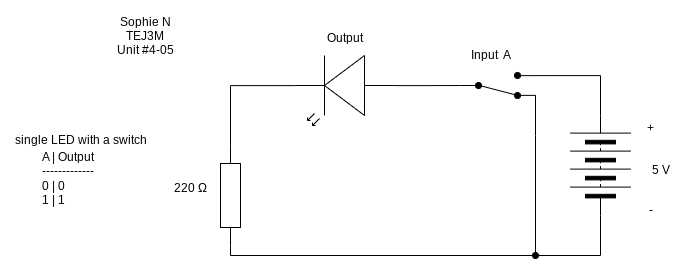

The diagram above was exported from draw.io. Its source (the exported page's mxGraphModel, read from the mxfile embedded in the PNG):
<mxGraphModel dx="1086" dy="658" grid="1" gridSize="10" guides="1" tooltips="1" connect="1" arrows="1" fold="1" page="1" pageScale="1" pageWidth="827" pageHeight="1169" math="0" shadow="0">
  <root>
    <mxCell id="0" />
    <mxCell id="1" parent="0" />
    <mxCell id="2" value="" style="pointerEvents=1;verticalLabelPosition=bottom;shadow=0;dashed=0;align=center;html=1;verticalAlign=top;shape=mxgraph.electrical.miscellaneous.batteryStack;rotation=-90;" vertex="1" parent="1">
      <mxGeometry x="570" y="280" width="100" height="60" as="geometry" />
    </mxCell>
    <mxCell id="4" value="" style="pointerEvents=1;verticalLabelPosition=bottom;shadow=0;dashed=0;align=center;html=1;verticalAlign=top;shape=mxgraph.electrical.resistors.resistor_1;rotation=90;" vertex="1" parent="1">
      <mxGeometry x="200" y="330" width="100" height="20" as="geometry" />
    </mxCell>
    <mxCell id="11" style="html=1;exitX=1;exitY=0.12;exitDx=0;exitDy=0;entryX=1;entryY=0.5;entryDx=0;entryDy=0;edgeStyle=orthogonalEdgeStyle;rounded=0;curved=0;endArrow=none;endFill=0;" edge="1" parent="1" source="22" target="2">
      <mxGeometry relative="1" as="geometry">
        <mxPoint x="555" y="215" as="sourcePoint" />
        <Array as="points">
          <mxPoint x="620" y="220" />
        </Array>
      </mxGeometry>
    </mxCell>
    <mxCell id="18" style="edgeStyle=orthogonalEdgeStyle;html=1;exitX=1;exitY=0.88;exitDx=0;exitDy=0;endArrow=oval;endFill=1;rounded=0;curved=0;" edge="1" parent="1" source="22">
      <mxGeometry relative="1" as="geometry">
        <mxPoint x="555" y="400" as="targetPoint" />
        <mxPoint x="555" y="245" as="sourcePoint" />
        <Array as="points">
          <mxPoint x="555" y="280" />
          <mxPoint x="555" y="280" />
        </Array>
      </mxGeometry>
    </mxCell>
    <mxCell id="10" style="edgeStyle=orthogonalEdgeStyle;html=1;exitX=0;exitY=0.57;exitDx=0;exitDy=0;exitPerimeter=0;entryX=0;entryY=0.5;entryDx=0;entryDy=0;rounded=0;curved=0;endArrow=none;endFill=0;" edge="1" parent="1" source="7">
      <mxGeometry relative="1" as="geometry">
        <mxPoint x="480" y="230" as="targetPoint" />
      </mxGeometry>
    </mxCell>
    <mxCell id="7" value="" style="verticalLabelPosition=bottom;shadow=0;dashed=0;align=center;html=1;verticalAlign=top;shape=mxgraph.electrical.opto_electronics.led_2;pointerEvents=1;rotation=-180;" vertex="1" parent="1">
      <mxGeometry x="314" y="200" width="100" height="70" as="geometry" />
    </mxCell>
    <mxCell id="8" style="edgeStyle=orthogonalEdgeStyle;html=1;exitX=0;exitY=0.5;exitDx=0;exitDy=0;entryX=1;entryY=0.5;entryDx=0;entryDy=0;entryPerimeter=0;rounded=0;endArrow=none;endFill=0;" edge="1" parent="1" source="2" target="4">
      <mxGeometry relative="1" as="geometry" />
    </mxCell>
    <mxCell id="9" style="edgeStyle=orthogonalEdgeStyle;html=1;exitX=0;exitY=0.5;exitDx=0;exitDy=0;exitPerimeter=0;entryX=1;entryY=0.57;entryDx=0;entryDy=0;entryPerimeter=0;rounded=0;endArrow=none;endFill=0;" edge="1" parent="1" source="4" target="7">
      <mxGeometry relative="1" as="geometry" />
    </mxCell>
    <mxCell id="12" value="220&amp;nbsp;Ω" style="text;html=1;align=center;verticalAlign=middle;resizable=0;points=[];autosize=1;strokeColor=none;fillColor=none;" vertex="1" parent="1">
      <mxGeometry x="180" y="318" width="60" height="30" as="geometry" />
    </mxCell>
    <mxCell id="13" value="Output" style="text;html=1;align=center;verticalAlign=middle;resizable=0;points=[];autosize=1;strokeColor=none;fillColor=none;" vertex="1" parent="1">
      <mxGeometry x="334" y="168" width="60" height="30" as="geometry" />
    </mxCell>
    <mxCell id="14" value="Input&amp;nbsp; A" style="text;html=1;align=center;verticalAlign=middle;resizable=0;points=[];autosize=1;strokeColor=none;fillColor=none;" vertex="1" parent="1">
      <mxGeometry x="480" y="185" width="60" height="30" as="geometry" />
    </mxCell>
    <mxCell id="15" value="5 V" style="text;html=1;align=center;verticalAlign=middle;resizable=0;points=[];autosize=1;strokeColor=none;fillColor=none;" vertex="1" parent="1">
      <mxGeometry x="660" y="300" width="40" height="30" as="geometry" />
    </mxCell>
    <mxCell id="16" value="+" style="text;html=1;align=center;verticalAlign=middle;resizable=0;points=[];autosize=1;strokeColor=none;fillColor=none;" vertex="1" parent="1">
      <mxGeometry x="655" y="258" width="30" height="30" as="geometry" />
    </mxCell>
    <mxCell id="17" value="-" style="text;html=1;align=center;verticalAlign=middle;resizable=0;points=[];autosize=1;strokeColor=none;fillColor=none;" vertex="1" parent="1">
      <mxGeometry x="655" y="340" width="30" height="30" as="geometry" />
    </mxCell>
    <mxCell id="19" value="Sophie N&#10;TEJ3M&#10;Unit #4-05" style="text;align=center;verticalAlign=middle;resizable=0;points=[];autosize=1;strokeColor=none;fillColor=none;" vertex="1" parent="1">
      <mxGeometry x="120" y="145" width="90" height="70" as="geometry" />
    </mxCell>
    <mxCell id="20" value="single LED with a switch" style="text;html=1;align=center;verticalAlign=middle;resizable=0;points=[];autosize=1;strokeColor=none;fillColor=none;" vertex="1" parent="1">
      <mxGeometry x="20" y="270" width="160" height="30" as="geometry" />
    </mxCell>
    <mxCell id="21" value="A | Output&lt;div&gt;-------------&lt;/div&gt;&lt;div&gt;0 | 0&lt;/div&gt;&lt;div&gt;1 | 1&lt;/div&gt;" style="text;html=1;align=left;verticalAlign=middle;resizable=0;points=[];autosize=1;strokeColor=none;fillColor=none;" vertex="1" parent="1">
      <mxGeometry x="60" y="288" width="80" height="70" as="geometry" />
    </mxCell>
    <mxCell id="22" value="" style="html=1;shape=mxgraph.electrical.electro-mechanical.twoWaySwitch;aspect=fixed;elSwitchState=2;rotation=0;verticalAlign=middle;flipV=1;gradientColor=none;fillColor=#000000;" vertex="1" parent="1">
      <mxGeometry x="480" y="217" width="75" height="26" as="geometry" />
    </mxCell>
  </root>
</mxGraphModel>